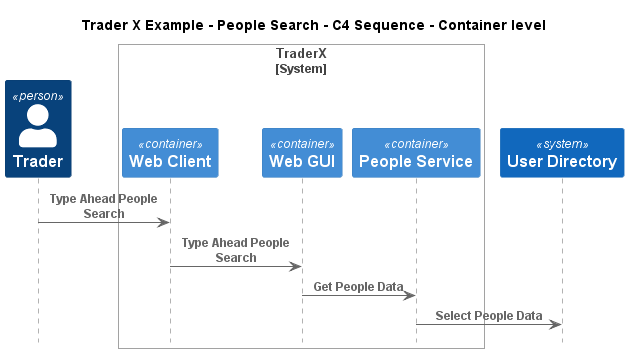

The diagram above was rendered by PlantUML. Its source (embedded in the PNG):
@startuml
!include ..\..\..\.c4s\C4_Sequence.puml

title Trader X Example - People Search - C4 Sequence - Container level

Person(TraderXExample.Actors.Trader, "Trader", "")

System_Boundary(TraderXExample.SoftwareSystems.TraderX, "TraderX")
    Container(TraderXExample.SoftwareSystems.TraderX.Containers.WebClient, "Web Client", "", "Browser based web interface for TraderX")
    Container(TraderXExample.SoftwareSystems.TraderX.Containers.WebGUI, "Web GUI", "", "Allows employees to manage accounts and book trades")
    Container(TraderXExample.SoftwareSystems.TraderX.Containers.PeopleService, "People Service", "", "Service which provides user details management")
Boundary_End()
System(TraderXExample.SoftwareSystems.UserDirectory, "User Directory", "")

Rel(TraderXExample.Actors.Trader, TraderXExample.SoftwareSystems.TraderX.Containers.WebClient, "Type Ahead People Search")
Rel(TraderXExample.SoftwareSystems.TraderX.Containers.WebClient, TraderXExample.SoftwareSystems.TraderX.Containers.WebGUI, "Type Ahead People Search")
Rel(TraderXExample.SoftwareSystems.TraderX.Containers.WebGUI, TraderXExample.SoftwareSystems.TraderX.Containers.PeopleService, "Get People Data")
Rel(TraderXExample.SoftwareSystems.TraderX.Containers.PeopleService, TraderXExample.SoftwareSystems.UserDirectory, "Select People Data")


@enduml